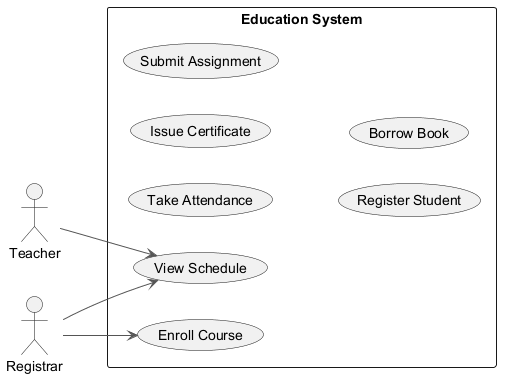

The diagram above was rendered by PlantUML. Its source (embedded in the PNG):
@startuml
skinparam backgroundColor #FFFFFF
skinparam classBackgroundColor #F1F8E9
skinparam classBorderColor #33691E
skinparam ArrowColor #555555
left to right direction
actor "Teacher" as T
actor "Registrar" as R
rectangle "Education System" {
  usecase "Take Attendance" as UC_TakeAttendance
  usecase "Enroll Course" as UC_EnrollCourse
  usecase "Issue Certificate" as UC_IssueCertificate
  usecase "View Schedule" as UC_ViewSchedule
  usecase "Submit Assignment" as UC_SubmitAssignment
  usecase "Register Student" as UC_RegisterStudent
  usecase "Borrow Book" as UC_BorrowBook
}
T --> UC_ViewSchedule
R --> UC_EnrollCourse
R --> UC_ViewSchedule
@enduml